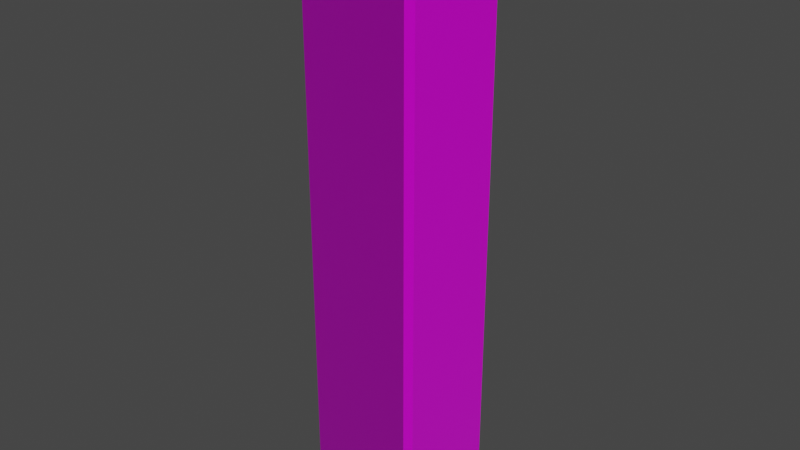# Source: BevelledPillar.blend  (saved by Blender 3.3.6; exported with 4.5.12 LTS)
import bpy
from mathutils import Matrix  # noqa: F401  (used for matrix-valued properties, if any)

bpy.ops.wm.read_factory_settings(use_empty=True)
scene = bpy.context.scene
scene.name = 'Scene'

# ---- collections
col_collection = bpy.data.collections.new('Collection'); scene.collection.children.link(col_collection)

# ---- images (referenced by path relative to the original .blend; pixels are not part of the script)
import os
ASSET_DIR = os.environ.get("B2B_ASSET_DIR", "")  # directory of the original .blend (textures are referenced by path, not embedded)
HERE = os.path.dirname(os.path.abspath(__file__))  # packed textures are extracted next to this script under _unpacked/

def load_image(name, relpath, width, height, colorspace="sRGB"):
    """Load a texture the original file referenced (path relative to the .blend, or extracted next to this script)."""
    p = next((c for c in (os.path.join(HERE, relpath), os.path.join(ASSET_DIR, relpath)) if relpath and os.path.exists(c)), "")
    if p:
        img = bpy.data.images.load(p, check_existing=True)
        img.name = name
    else:  # same state as the original file: an image datablock whose file is absent (Cycles renders it pink)
        img = bpy.data.images.new(name, width, height)
        img.source = "FILE"
        img.filepath = "//" + (relpath or name)
    img.colorspace_settings.name = colorspace
    return img
img_wood049_4k_roughness_jpg = load_image('Wood049_4K_Roughness.jpg', 'Wood049_4K_Roughness.jpg', 1024, 1024, 'sRGB')
img_wood049_4k_color_jpg = load_image('Wood049_4K_Color.jpg', 'Wood049_4K_Color.jpg', 1024, 1024, 'sRGB')
img_wood049_4k_normalgl_jpg = load_image('Wood049_4K_NormalGL.jpg', 'Wood049_4K_NormalGL.jpg', 1024, 1024, 'Non-Color')
img_wood049_4k_displacement_jpg = load_image('Wood049_4K_Displacement.jpg', 'Wood049_4K_Displacement.jpg', 1024, 1024, 'sRGB')

# ---- materials (node trees are filled in below, after node groups)
mat_wood049_4k = bpy.data.materials.new('Wood049 4K')
mat_wood049_4k.use_transparent_shadow = False

# ---- material node trees
mat_wood049_4k.use_nodes = True; mat_wood049_4k.node_tree.nodes.clear()
_N = mat_wood049_4k.node_tree.nodes; _L = mat_wood049_4k.node_tree.links
n0 = _N.new('ShaderNodeBsdfPrincipled'); n0.name = 'Principled BSDF'; n0.location = (10, 300)
n0.distribution = 'GGX'
n0.subsurface_method = 'RANDOM_WALK_SKIN'
n0.inputs[3].default_value = 1.45
n0.inputs[27].default_value = (0.0, 0.0, 0.0, 1.0)
n0.inputs[28].default_value = 1.0
n1 = _N.new('ShaderNodeOutputMaterial'); n1.name = 'Material Output'; n1.location = (300, 300)
n2 = _N.new('ShaderNodeTexImage'); n2.name = 'Image Texture.003'; n2.location = (-260, -17)
n2.hide = True
n2.image = img_wood049_4k_roughness_jpg
n3 = _N.new('ShaderNodeTexImage'); n3.name = 'Image Texture'; n3.location = (-242, 173)
n3.hide = True
n3.image = img_wood049_4k_color_jpg
n4 = _N.new('ShaderNodeTexImage'); n4.name = 'Image Texture.002'; n4.location = (-620, -191)
n4.hide = True
n4.image = img_wood049_4k_normalgl_jpg
n5 = _N.new('ShaderNodeTexImage'); n5.name = 'Image Texture.001'; n5.location = (-633, -244)
n5.hide = True
n5.image = img_wood049_4k_displacement_jpg
n6 = _N.new('ShaderNodeNormalMap'); n6.name = 'Normal Map'; n6.location = (-396, -112)
n6.hide = True
n7 = _N.new('ShaderNodeBump'); n7.name = 'Bump'; n7.location = (-370, -230)
n7.hide = True
n7.inputs[1].default_value = 1.0
n7.inputs[2].default_value = 1.0
n8 = _N.new('ShaderNodeMix'); n8.name = 'Mix'; n8.location = (-158, -150)
n8.data_type = 'RGBA'
n8.blend_type = 'ADD'
n8.inputs[0].default_value = 1.0
n9 = _N.new('ShaderNodeTexCoord'); n9.name = 'Texture Coordinate'; n9.location = (-966, 127)
_L.new(n0.outputs[0], n1.inputs[0])
_L.new(n2.outputs[0], n0.inputs[2])
_L.new(n3.outputs[0], n0.inputs[0])
_L.new(n4.outputs[0], n6.inputs[1])
_L.new(n5.outputs[0], n7.inputs[3])
_L.new(n6.outputs[0], n8.inputs[6])
_L.new(n7.outputs[0], n8.inputs[7])
_L.new(n8.outputs[2], n0.inputs[5])
_L.new(n9.outputs[1], n5.inputs[0])
_L.new(n9.outputs[2], n4.inputs[0])
_L.new(n9.outputs[2], n2.inputs[0])
_L.new(n9.outputs[2], n3.inputs[0])
n1.is_active_output = True

# ---- world
world_world = bpy.data.worlds.new('World'); scene.world = world_world
world_world.use_nodes = True; world_world.node_tree.nodes.clear()
_N = world_world.node_tree.nodes; _L = world_world.node_tree.links
n0 = _N.new('ShaderNodeOutputWorld'); n0.name = 'World Output'; n0.location = (300, 300)
n1 = _N.new('ShaderNodeBackground'); n1.name = 'Background'; n1.location = (10, 300)
n1.inputs[0].default_value = (0.05088, 0.05088, 0.05088, 1.0)
_L.new(n1.outputs[0], n0.inputs[0])
n0.is_active_output = True
world_world.color = (0.05088, 0.05088, 0.05088)
world_world.use_sun_shadow = False
world_world.sun_shadow_jitter_overblur = 0.0

# ---- meshes
me_bevelledpillar = bpy.data.meshes.new('BevelledPillar')
me_bevelledpillar.from_pydata([(-1.0, -1.0, -5.0), (-1.0, -1.0, 5.0), (-1.0, 1.0, -5.0), (-1.0, 1.0, 5.0), (1.0, -1.0, -5.0), (1.0, -1.0, 5.0), (1.0, 1.0, -5.0), (1.0, 1.0, 5.0)], [], [(0, 1, 3, 2), (2, 3, 7, 6), (6, 7, 5, 4), (4, 5, 1, 0), (2, 6, 4, 0), (7, 3, 1, 5)])
_uv = me_bevelledpillar.uv_layers.new(name='UVMap')
_uv.uv.foreach_set('vector', [0.9893, 0.7893, 0.01071, 0.7893, 0.01071, 0.5936, 0.9893, 0.5936, 0.9893, 0.1893, 0.01071, 0.1893, 0.01071, -0.006426, 0.9893, -0.006426, 0.9893, 0.3893, 0.01071, 0.3893, 0.01071, 0.1936, 0.9893, 0.1936, 0.9893, 0.5893, 0.01071, 0.5893, 0.01071, 0.3936, 0.9893, 0.3936, 0.7893, 0.7936, 0.7893, 0.9893, 0.5936, 0.9893, 0.5936, 0.7936, 0.9893, 0.7936, 0.9893, 0.9893, 0.7936, 0.9893, 0.7936, 0.7936])
me_bevelledpillar.materials.append(mat_wood049_4k)
me_bevelledpillar.update()

# ---- objects
ob_bevelledpillar = bpy.data.objects.new('BevelledPillar', me_bevelledpillar)

# ---- transforms, parenting, visibility, modifiers, constraints
ob_bevelledpillar.location = (0.0, 0.0, 0.0)
_m = ob_bevelledpillar.modifiers.new('Bevel', 'BEVEL')

# ---- collection membership
col_collection.objects.link(ob_bevelledpillar)

# ---- scene / render settings (as saved in the file)
scene.frame_start = 1; scene.frame_end = 250; scene.frame_set(1)
scene.render.engine = 'BLENDER_EEVEE_NEXT'
scene.cycles.sampling_pattern = 'TABULATED_SOBOL'
scene.cycles.use_light_tree = False
scene.view_settings.view_transform = 'Filmic'
bpy.context.view_layer.update()

# ---- added for rendering (the .blend has no active camera and no usable light): camera, sun
cam_auto = bpy.data.cameras.new('AutoCamera')
cam_auto.lens = 50.0
cam_auto.sensor_width = 36.0
cam_auto.clip_end = 1000.0
ob_auto_camera = bpy.data.objects.new('AutoCamera', cam_auto)
scene.collection.objects.link(ob_auto_camera)
ob_auto_camera.location = (9.61522, -11.5383, 7.69217)
ob_auto_camera.rotation_euler = (1.09748, -7.21219e-08, 0.694738)
scene.camera = ob_auto_camera
light_auto_sun = bpy.data.lights.new('AutoSun', 'SUN')
light_auto_sun.energy = 3.0
light_auto_sun.angle = 0.0523599
ob_auto_sun = bpy.data.objects.new('AutoSun', light_auto_sun)
scene.collection.objects.link(ob_auto_sun)
ob_auto_sun.rotation_euler = (0.872665, 0.174533, 0.523599)
bpy.context.view_layer.update()
